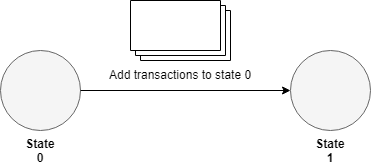

The diagram above was exported from draw.io. Its source (the exported page's mxGraphModel, read from the mxfile embedded in the PNG):
<mxGraphModel dx="1010" dy="501" grid="1" gridSize="10" guides="1" tooltips="1" connect="1" arrows="1" fold="1" page="1" pageScale="1" pageWidth="850" pageHeight="1100" math="0" shadow="0">
  <root>
    <mxCell id="0" />
    <mxCell id="1" parent="0" />
    <mxCell id="oMfkNlYxN4-lxFcxd0fo-1" value="" style="ellipse;whiteSpace=wrap;html=1;aspect=fixed;fillColor=#f5f5f5;strokeColor=#666666;fontColor=#333333;" vertex="1" parent="1">
      <mxGeometry x="180" y="200" width="80" height="80" as="geometry" />
    </mxCell>
    <mxCell id="oMfkNlYxN4-lxFcxd0fo-2" value="" style="ellipse;whiteSpace=wrap;html=1;aspect=fixed;fillColor=#f5f5f5;strokeColor=#666666;fontColor=#333333;" vertex="1" parent="1">
      <mxGeometry x="470" y="200" width="80" height="80" as="geometry" />
    </mxCell>
    <mxCell id="oMfkNlYxN4-lxFcxd0fo-3" value="" style="endArrow=classic;html=1;exitX=1;exitY=0.5;exitDx=0;exitDy=0;entryX=0;entryY=0.5;entryDx=0;entryDy=0;" edge="1" parent="1" source="oMfkNlYxN4-lxFcxd0fo-1" target="oMfkNlYxN4-lxFcxd0fo-2">
      <mxGeometry width="50" height="50" relative="1" as="geometry">
        <mxPoint x="180" y="350" as="sourcePoint" />
        <mxPoint x="230" y="300" as="targetPoint" />
      </mxGeometry>
    </mxCell>
    <mxCell id="oMfkNlYxN4-lxFcxd0fo-4" value="&lt;b&gt;State 0&lt;/b&gt;" style="text;html=1;strokeColor=none;fillColor=none;align=center;verticalAlign=middle;whiteSpace=wrap;rounded=0;" vertex="1" parent="1">
      <mxGeometry x="200" y="290" width="40" height="20" as="geometry" />
    </mxCell>
    <mxCell id="oMfkNlYxN4-lxFcxd0fo-5" value="&lt;b&gt;State 1&lt;/b&gt;" style="text;html=1;strokeColor=none;fillColor=none;align=center;verticalAlign=middle;whiteSpace=wrap;rounded=0;" vertex="1" parent="1">
      <mxGeometry x="490" y="290" width="40" height="20" as="geometry" />
    </mxCell>
    <mxCell id="oMfkNlYxN4-lxFcxd0fo-6" value="Add transactions to state 0" style="verticalLabelPosition=bottom;verticalAlign=top;html=1;shape=mxgraph.basic.layered_rect;dx=10;outlineConnect=0;" vertex="1" parent="1">
      <mxGeometry x="310" y="150" width="100" height="60" as="geometry" />
    </mxCell>
  </root>
</mxGraphModel>